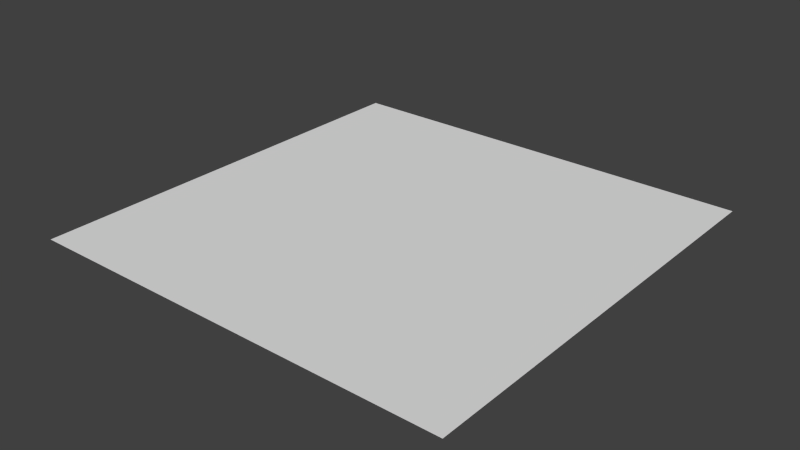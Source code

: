 # Source: 1_base.blend  (saved by Blender 2.69.0; exported with 4.5.12 LTS)
import bpy
from mathutils import Matrix  # noqa: F401  (used for matrix-valued properties, if any)

bpy.ops.wm.read_factory_settings(use_empty=True)
scene = bpy.context.scene
scene.name = 'Scene'

# ---- collections
col_collection_1 = bpy.data.collections.new('Collection 1'); scene.collection.children.link(col_collection_1)

# ---- world
world_world = bpy.data.worlds.new('World'); scene.world = world_world
world_world.color = (0.05088, 0.05088, 0.05088)
world_world.use_sun_shadow = False
world_world.sun_shadow_jitter_overblur = 0.0
world_world.cycles.sampling_method = 'MANUAL'
world_world.cycles.sample_map_resolution = 256

# ---- meshes
me_plane = bpy.data.meshes.new('Plane')
me_plane.from_pydata([(3.0, -3.0, 0.0), (-3.0, -3.0, 0.0), (3.0, 3.0, 0.0), (-3.0, 3.0, 0.0)], [], [(1, 0, 2, 3)])
me_plane.use_remesh_preserve_volume = False
me_plane.use_remesh_preserve_attributes = False
me_plane.use_mirror_vertex_groups = False
me_plane.update()

# ---- objects
ob_plane = bpy.data.objects.new('Plane', me_plane)

# ---- transforms, parenting, visibility, modifiers, constraints
ob_plane.location = (0.0, 0.0, 0.0)
ob_plane.lineart.crease_threshold = 0.0

# ---- collection membership
col_collection_1.objects.link(ob_plane)

# ---- scene / render settings (as saved in the file)
scene.frame_start = 1; scene.frame_end = 250; scene.frame_set(240)
scene.render.engine = 'BLENDER_EEVEE_NEXT'
scene.render.image_settings.color_mode = 'RGB'
scene.render.image_settings.compression = 90
scene.render.resolution_percentage = 50
scene.render.dither_intensity = 0.0
scene.cycles.use_denoising = False
scene.cycles.samples = 10
scene.cycles.sampling_pattern = 'TABULATED_SOBOL'
scene.cycles.light_sampling_threshold = 0.0
scene.cycles.use_adaptive_sampling = False
scene.cycles.use_light_tree = False
scene.cycles.blur_glossy = 0.0
scene.cycles.volume_bounces = 1
scene.cycles.pixel_filter_type = 'GAUSSIAN'
scene.cycles.sample_clamp_indirect = 0.0
scene.view_settings.view_transform = 'Standard'
bpy.context.view_layer.update()

# ---- added for rendering (the .blend has no active camera and no usable light): camera, sun
cam_auto = bpy.data.cameras.new('AutoCamera')
cam_auto.lens = 50.0
cam_auto.sensor_width = 36.0
cam_auto.clip_end = 1000.0
ob_auto_camera = bpy.data.objects.new('AutoCamera', cam_auto)
scene.collection.objects.link(ob_auto_camera)
ob_auto_camera.location = (7.85079, -9.42095, 6.28063)
ob_auto_camera.rotation_euler = (1.09748, -7.21219e-08, 0.694738)
scene.camera = ob_auto_camera
light_auto_sun = bpy.data.lights.new('AutoSun', 'SUN')
light_auto_sun.energy = 3.0
light_auto_sun.angle = 0.0523599
ob_auto_sun = bpy.data.objects.new('AutoSun', light_auto_sun)
scene.collection.objects.link(ob_auto_sun)
ob_auto_sun.rotation_euler = (0.872665, 0.174533, 0.523599)
bpy.context.view_layer.update()
